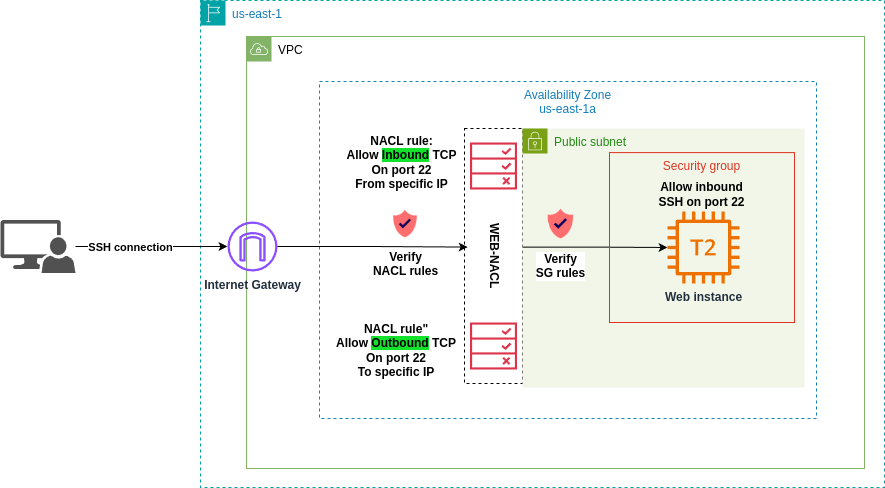

The diagram above was exported from draw.io. Its source (the exported page's mxGraphModel, read from the mxfile embedded in the PNG):
<mxGraphModel dx="2087" dy="448" grid="0" gridSize="10" guides="1" tooltips="1" connect="1" arrows="1" fold="1" page="1" pageScale="1" pageWidth="1100" pageHeight="850" math="0" shadow="0">
  <root>
    <mxCell id="0" />
    <mxCell id="1" parent="0" />
    <mxCell id="9zYhMlD2U9CFlM4iYcyX-1" value="us-east-1" style="points=[[0,0],[0.25,0],[0.5,0],[0.75,0],[1,0],[1,0.25],[1,0.5],[1,0.75],[1,1],[0.75,1],[0.5,1],[0.25,1],[0,1],[0,0.75],[0,0.5],[0,0.25]];outlineConnect=0;gradientColor=none;html=1;whiteSpace=wrap;fontSize=12;fontStyle=0;container=1;pointerEvents=0;collapsible=0;recursiveResize=0;shape=mxgraph.aws4.group;grIcon=mxgraph.aws4.group_region;strokeColor=#00A4A6;fillColor=none;verticalAlign=top;align=left;spacingLeft=30;fontColor=#147EBA;dashed=1;" parent="1" vertex="1">
      <mxGeometry x="-62" y="98" width="684" height="487" as="geometry" />
    </mxCell>
    <mxCell id="9zYhMlD2U9CFlM4iYcyX-37" value="Availability Zone&lt;div&gt;us-east-1a&lt;/div&gt;" style="fillColor=none;strokeColor=#147EBA;dashed=1;verticalAlign=top;fontStyle=0;fontColor=#147EBA;whiteSpace=wrap;html=1;" parent="9zYhMlD2U9CFlM4iYcyX-1" vertex="1">
      <mxGeometry x="119" y="81" width="497" height="337" as="geometry" />
    </mxCell>
    <mxCell id="9zYhMlD2U9CFlM4iYcyX-2" value="VPC" style="sketch=0;outlineConnect=0;html=1;whiteSpace=wrap;fontSize=12;fontStyle=0;shape=mxgraph.aws4.group;grIcon=mxgraph.aws4.group_vpc;strokeColor=#82b366;fillColor=none;verticalAlign=top;align=left;spacingLeft=30;dashed=0;" parent="9zYhMlD2U9CFlM4iYcyX-1" vertex="1">
      <mxGeometry x="46" y="36" width="618" height="432" as="geometry" />
    </mxCell>
    <mxCell id="9zYhMlD2U9CFlM4iYcyX-9" value="&lt;b&gt;WEB-NACL&lt;/b&gt;" style="rounded=0;whiteSpace=wrap;html=1;strokeColor=default;strokeWidth=1;dashed=1;textDirection=vertical-lr;" parent="9zYhMlD2U9CFlM4iYcyX-1" vertex="1">
      <mxGeometry x="264" y="128" width="58" height="255" as="geometry" />
    </mxCell>
    <mxCell id="9zYhMlD2U9CFlM4iYcyX-11" value="" style="sketch=0;outlineConnect=0;fontColor=#232F3E;gradientColor=none;fillColor=#DD344C;strokeColor=none;dashed=0;verticalLabelPosition=bottom;verticalAlign=top;align=center;html=1;fontSize=12;fontStyle=0;aspect=fixed;pointerEvents=1;shape=mxgraph.aws4.waf_rule;" parent="9zYhMlD2U9CFlM4iYcyX-1" vertex="1">
      <mxGeometry x="269.5" y="142" width="47" height="47" as="geometry" />
    </mxCell>
    <mxCell id="9zYhMlD2U9CFlM4iYcyX-3" value="Public subnet" style="points=[[0,0],[0.25,0],[0.5,0],[0.75,0],[1,0],[1,0.25],[1,0.5],[1,0.75],[1,1],[0.75,1],[0.5,1],[0.25,1],[0,1],[0,0.75],[0,0.5],[0,0.25]];outlineConnect=0;gradientColor=none;html=1;whiteSpace=wrap;fontSize=12;fontStyle=0;container=1;pointerEvents=0;collapsible=0;recursiveResize=0;shape=mxgraph.aws4.group;grIcon=mxgraph.aws4.group_security_group;grStroke=0;strokeColor=#7AA116;fillColor=#F2F6E8;verticalAlign=top;align=left;spacingLeft=30;fontColor=#248814;dashed=0;" parent="9zYhMlD2U9CFlM4iYcyX-1" vertex="1">
      <mxGeometry x="322" y="128" width="282" height="259" as="geometry" />
    </mxCell>
    <mxCell id="9zYhMlD2U9CFlM4iYcyX-5" value="&lt;b&gt;Web instance&lt;/b&gt;" style="sketch=0;outlineConnect=0;fontColor=#232F3E;gradientColor=none;fillColor=#ED7100;strokeColor=none;dashed=0;verticalLabelPosition=bottom;verticalAlign=top;align=center;html=1;fontSize=12;fontStyle=0;aspect=fixed;pointerEvents=1;shape=mxgraph.aws4.t2_instance;" parent="9zYhMlD2U9CFlM4iYcyX-3" vertex="1">
      <mxGeometry x="145" y="83" width="72" height="72" as="geometry" />
    </mxCell>
    <mxCell id="9zYhMlD2U9CFlM4iYcyX-27" value="&lt;b&gt;NACL rule&quot;&lt;br&gt;Allow &lt;span style=&quot;background-color: rgb(18, 226, 43);&quot;&gt;Outbound&lt;/span&gt; TCP&lt;/b&gt;&lt;div&gt;&lt;b&gt;On port 22&lt;/b&gt;&lt;/div&gt;&lt;div&gt;&lt;b&gt;To specific IP&lt;/b&gt;&lt;/div&gt;" style="text;html=1;align=center;verticalAlign=middle;whiteSpace=wrap;rounded=0;" parent="9zYhMlD2U9CFlM4iYcyX-1" vertex="1">
      <mxGeometry x="132" y="322" width="128" height="55" as="geometry" />
    </mxCell>
    <mxCell id="9zYhMlD2U9CFlM4iYcyX-13" value="" style="sketch=0;outlineConnect=0;fontColor=#232F3E;gradientColor=none;fillColor=#DD344C;strokeColor=none;dashed=0;verticalLabelPosition=bottom;verticalAlign=top;align=center;html=1;fontSize=12;fontStyle=0;aspect=fixed;pointerEvents=1;shape=mxgraph.aws4.waf_rule;" parent="9zYhMlD2U9CFlM4iYcyX-1" vertex="1">
      <mxGeometry x="269.5" y="322" width="47" height="47" as="geometry" />
    </mxCell>
    <mxCell id="9zYhMlD2U9CFlM4iYcyX-30" value="&lt;b&gt;NACL rule:&lt;/b&gt;&lt;div&gt;&lt;b&gt;Allow &lt;span style=&quot;background-color: rgb(18, 226, 43);&quot;&gt;Inbound&lt;/span&gt;&amp;nbsp;TCP&lt;/b&gt;&lt;div&gt;&lt;b&gt;On port 22&lt;/b&gt;&lt;/div&gt;&lt;div&gt;&lt;b&gt;From specific IP&lt;/b&gt;&lt;/div&gt;&lt;/div&gt;" style="text;html=1;align=center;verticalAlign=middle;whiteSpace=wrap;rounded=0;" parent="9zYhMlD2U9CFlM4iYcyX-1" vertex="1">
      <mxGeometry x="132" y="134" width="139" height="55" as="geometry" />
    </mxCell>
    <mxCell id="9zYhMlD2U9CFlM4iYcyX-52" value="&lt;b&gt;Internet Gateway&lt;/b&gt;" style="sketch=0;outlineConnect=0;fontColor=#232F3E;gradientColor=none;fillColor=#8C4FFF;strokeColor=none;dashed=0;verticalLabelPosition=bottom;verticalAlign=top;align=center;html=1;fontSize=12;fontStyle=0;aspect=fixed;pointerEvents=1;shape=mxgraph.aws4.internet_gateway;" parent="9zYhMlD2U9CFlM4iYcyX-1" vertex="1">
      <mxGeometry x="27" y="221" width="50" height="50" as="geometry" />
    </mxCell>
    <mxCell id="9zYhMlD2U9CFlM4iYcyX-57" style="edgeStyle=orthogonalEdgeStyle;rounded=0;orthogonalLoop=1;jettySize=auto;html=1;entryX=0.055;entryY=0.465;entryDx=0;entryDy=0;entryPerimeter=0;" parent="9zYhMlD2U9CFlM4iYcyX-1" source="9zYhMlD2U9CFlM4iYcyX-52" target="9zYhMlD2U9CFlM4iYcyX-9" edge="1">
      <mxGeometry relative="1" as="geometry" />
    </mxCell>
    <mxCell id="9zYhMlD2U9CFlM4iYcyX-60" style="edgeStyle=orthogonalEdgeStyle;rounded=0;orthogonalLoop=1;jettySize=auto;html=1;exitX=1.006;exitY=0.465;exitDx=0;exitDy=0;exitPerimeter=0;" parent="9zYhMlD2U9CFlM4iYcyX-1" source="9zYhMlD2U9CFlM4iYcyX-9" target="9zYhMlD2U9CFlM4iYcyX-5" edge="1">
      <mxGeometry relative="1" as="geometry" />
    </mxCell>
    <mxCell id="9zYhMlD2U9CFlM4iYcyX-62" value="&lt;b&gt;Verify&lt;br&gt;NACL rules&lt;/b&gt;" style="shape=image;html=1;verticalAlign=top;verticalLabelPosition=bottom;labelBackgroundColor=#ffffff;imageAspect=0;aspect=fixed;image=https://cdn2.iconfinder.com/data/icons/vivid/48/shield-128.png" parent="9zYhMlD2U9CFlM4iYcyX-1" vertex="1">
      <mxGeometry x="185" y="204" width="39" height="39" as="geometry" />
    </mxCell>
    <mxCell id="9zYhMlD2U9CFlM4iYcyX-49" value="&lt;b&gt;Allow inbound&lt;br&gt;SSH on port 22&lt;/b&gt;" style="text;html=1;align=center;verticalAlign=middle;whiteSpace=wrap;rounded=0;" parent="9zYhMlD2U9CFlM4iYcyX-1" vertex="1">
      <mxGeometry x="450" y="175" width="103" height="37" as="geometry" />
    </mxCell>
    <mxCell id="9zYhMlD2U9CFlM4iYcyX-47" value="Security group" style="fillColor=none;strokeColor=#DD3522;verticalAlign=top;fontStyle=0;fontColor=#DD3522;whiteSpace=wrap;html=1;" parent="9zYhMlD2U9CFlM4iYcyX-1" vertex="1">
      <mxGeometry x="409" y="152.12" width="185" height="169.88" as="geometry" />
    </mxCell>
    <mxCell id="9zYhMlD2U9CFlM4iYcyX-64" value="&lt;b&gt;Verify&lt;br&gt;SG rules&lt;/b&gt;" style="shape=image;html=1;verticalAlign=top;verticalLabelPosition=bottom;labelBackgroundColor=#ffffff;imageAspect=0;aspect=fixed;image=https://cdn2.iconfinder.com/data/icons/vivid/48/shield-128.png" parent="9zYhMlD2U9CFlM4iYcyX-1" vertex="1">
      <mxGeometry x="339" y="202.5" width="42" height="42" as="geometry" />
    </mxCell>
    <mxCell id="9zYhMlD2U9CFlM4iYcyX-53" style="edgeStyle=orthogonalEdgeStyle;rounded=0;orthogonalLoop=1;jettySize=auto;html=1;" parent="1" source="9zYhMlD2U9CFlM4iYcyX-32" target="9zYhMlD2U9CFlM4iYcyX-52" edge="1">
      <mxGeometry relative="1" as="geometry" />
    </mxCell>
    <mxCell id="9zYhMlD2U9CFlM4iYcyX-58" value="&lt;b&gt;SSH connection&lt;/b&gt;" style="edgeLabel;html=1;align=center;verticalAlign=middle;resizable=0;points=[];" parent="9zYhMlD2U9CFlM4iYcyX-53" vertex="1" connectable="0">
      <mxGeometry x="-0.2917" relative="1" as="geometry">
        <mxPoint as="offset" />
      </mxGeometry>
    </mxCell>
    <mxCell id="9zYhMlD2U9CFlM4iYcyX-32" value="" style="sketch=0;pointerEvents=1;shadow=0;dashed=0;html=1;strokeColor=none;labelPosition=center;verticalLabelPosition=bottom;verticalAlign=top;align=center;fillColor=#515151;shape=mxgraph.mscae.system_center.admin_console" parent="1" vertex="1">
      <mxGeometry x="-262" y="317.5" width="75" height="53" as="geometry" />
    </mxCell>
  </root>
</mxGraphModel>